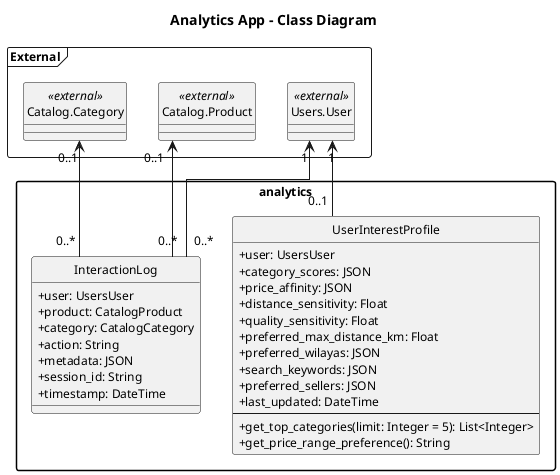

The diagram above was rendered by PlantUML. Its source (embedded in the PNG):
@startuml
title Analytics App - Class Diagram
top to bottom direction
hide circle
skinparam classAttributeIconSize 0
skinparam linetype ortho
skinparam packageStyle rectangle
skinparam shadowing false
skinparam defaultFontName Times New Roman
skinparam defaultFontSize 12
skinparam ranksep 50
skinparam nodesep 32

package "analytics" {
  class UserInterestProfile {
    +user: UsersUser
    +category_scores: JSON
    +price_affinity: JSON
    +distance_sensitivity: Float
    +quality_sensitivity: Float
    +preferred_max_distance_km: Float
    +preferred_wilayas: JSON
    +search_keywords: JSON
    +preferred_sellers: JSON
    +last_updated: DateTime
    --
    +get_top_categories(limit: Integer = 5): List<Integer>
    +get_price_range_preference(): String
  }

  class InteractionLog {
    +user: UsersUser
    +product: CatalogProduct
    +category: CatalogCategory
    +action: String
    +metadata: JSON
    +session_id: String
    +timestamp: DateTime
  }
}

package "External" <<Frame>> {
  class "Users.User" as UsersUser <<external>>
  class "Catalog.Product" as CatalogProduct <<external>>
  class "Catalog.Category" as CatalogCategory <<external>>
}

UsersUser "1" <-- "0..1" UserInterestProfile
UsersUser "1" <-- "0..*" InteractionLog
CatalogProduct "0..1" <-- "0..*" InteractionLog
CatalogCategory "0..1" <-- "0..*" InteractionLog

@enduml